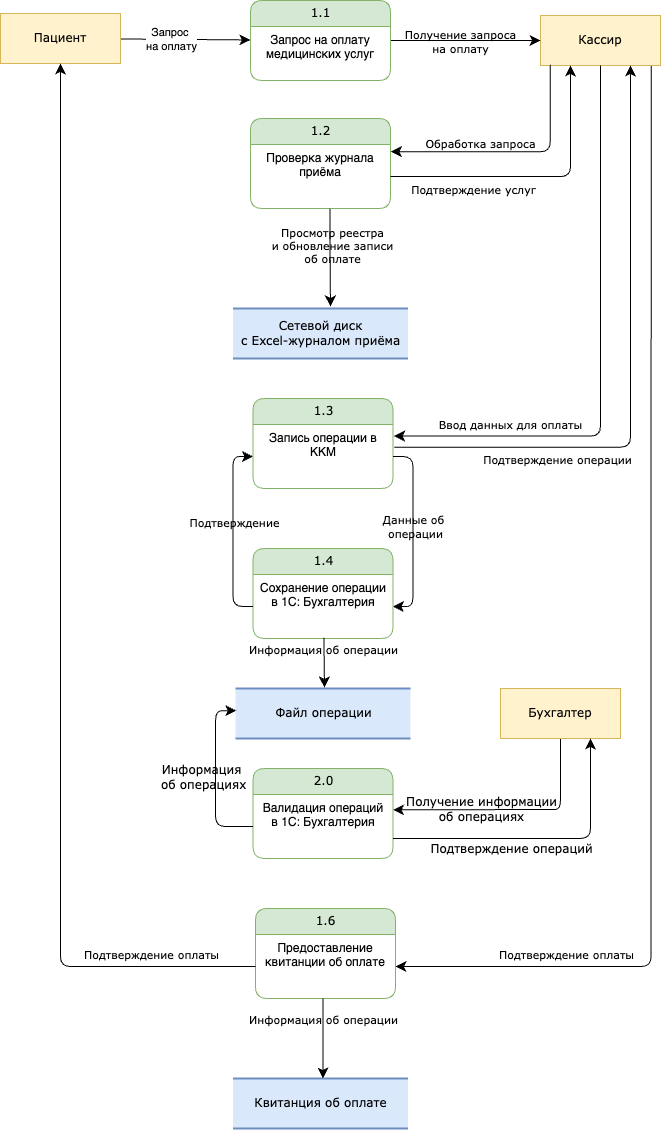

The diagram above was exported from draw.io. Its source (the exported page's mxGraphModel, read from the mxfile embedded in the PNG):
<mxGraphModel dx="1106" dy="839" grid="1" gridSize="10" guides="1" tooltips="1" connect="1" arrows="1" fold="1" page="1" pageScale="1" pageWidth="1169" pageHeight="827" math="0" shadow="0">
  <root>
    <mxCell id="0" />
    <mxCell id="1" parent="0" />
    <mxCell id="pziBqsUNoBJq1UlW18Ev-1" style="edgeStyle=orthogonalEdgeStyle;shape=connector;rounded=1;orthogonalLoop=1;jettySize=auto;html=1;entryX=1;entryY=0.5;entryDx=0;entryDy=0;strokeColor=default;align=center;verticalAlign=middle;fontFamily=Verdana;fontSize=12;fontColor=default;labelBackgroundColor=none;startFill=0;startSize=8;endArrow=classic;endFill=1;endSize=8;exitX=0.922;exitY=0.992;exitDx=0;exitDy=0;exitPerimeter=0;" edge="1" parent="1" source="pziBqsUNoBJq1UlW18Ev-3" target="pziBqsUNoBJq1UlW18Ev-16">
      <mxGeometry relative="1" as="geometry" />
    </mxCell>
    <mxCell id="pziBqsUNoBJq1UlW18Ev-2" value="Подтверждение оплаты" style="edgeLabel;html=1;align=center;verticalAlign=middle;resizable=0;points=[];fontFamily=Verdana;fontSize=11;fontColor=default;labelBackgroundColor=none;" vertex="1" connectable="0" parent="pziBqsUNoBJq1UlW18Ev-1">
      <mxGeometry x="0.7705" relative="1" as="geometry">
        <mxPoint x="38" y="-13" as="offset" />
      </mxGeometry>
    </mxCell>
    <mxCell id="pziBqsUNoBJq1UlW18Ev-3" value="Кассир" style="whiteSpace=wrap;html=1;rounded=0;shadow=0;comic=0;labelBackgroundColor=none;strokeWidth=1;fontFamily=Verdana;fontSize=12;align=center;fillColor=#fff2cc;strokeColor=#d6b656;" vertex="1" parent="1">
      <mxGeometry x="720" y="57" width="120" height="50" as="geometry" />
    </mxCell>
    <mxCell id="pziBqsUNoBJq1UlW18Ev-4" style="edgeStyle=none;html=1;labelBackgroundColor=none;startFill=0;startSize=8;endFill=1;endSize=8;fontFamily=Verdana;fontSize=12;" edge="1" parent="1" source="pziBqsUNoBJq1UlW18Ev-6" target="pziBqsUNoBJq1UlW18Ev-9">
      <mxGeometry relative="1" as="geometry" />
    </mxCell>
    <mxCell id="pziBqsUNoBJq1UlW18Ev-5" value="Запрос&amp;nbsp;&lt;div&gt;на оплату&lt;/div&gt;" style="edgeLabel;html=1;align=center;verticalAlign=middle;resizable=0;points=[];" vertex="1" connectable="0" parent="pziBqsUNoBJq1UlW18Ev-4">
      <mxGeometry x="-0.228" relative="1" as="geometry">
        <mxPoint as="offset" />
      </mxGeometry>
    </mxCell>
    <mxCell id="pziBqsUNoBJq1UlW18Ev-6" value="Пациент" style="whiteSpace=wrap;html=1;rounded=0;shadow=0;comic=0;labelBackgroundColor=none;strokeWidth=1;fontFamily=Verdana;fontSize=12;align=center;fillColor=#fff2cc;strokeColor=#d6b656;" vertex="1" parent="1">
      <mxGeometry x="180" y="55" width="120" height="50" as="geometry" />
    </mxCell>
    <mxCell id="pziBqsUNoBJq1UlW18Ev-7" style="edgeStyle=none;html=1;labelBackgroundColor=none;startFill=0;startSize=8;endFill=1;endSize=8;fontFamily=Verdana;fontSize=12;" edge="1" parent="1" source="pziBqsUNoBJq1UlW18Ev-9" target="pziBqsUNoBJq1UlW18Ev-3">
      <mxGeometry relative="1" as="geometry" />
    </mxCell>
    <mxCell id="pziBqsUNoBJq1UlW18Ev-8" value="Получение запроса&lt;div&gt;на оплату&lt;/div&gt;" style="edgeLabel;html=1;align=center;verticalAlign=middle;resizable=0;points=[];fontFamily=Verdana;fontSize=11;fontColor=default;labelBackgroundColor=none;" vertex="1" connectable="0" parent="pziBqsUNoBJq1UlW18Ev-7">
      <mxGeometry x="-0.0762" relative="1" as="geometry">
        <mxPoint as="offset" />
      </mxGeometry>
    </mxCell>
    <mxCell id="pziBqsUNoBJq1UlW18Ev-9" value="1.1" style="swimlane;html=1;fontStyle=0;childLayout=stackLayout;horizontal=1;startSize=26;fillColor=#d5e8d4;horizontalStack=0;resizeParent=1;resizeLast=0;collapsible=1;marginBottom=0;swimlaneFillColor=#ffffff;align=center;rounded=1;shadow=0;comic=0;labelBackgroundColor=none;strokeWidth=1;fontFamily=Verdana;fontSize=12;strokeColor=#82b366;" vertex="1" parent="1">
      <mxGeometry x="430" y="42" width="140" height="80" as="geometry">
        <mxRectangle x="430" y="42" width="60" height="30" as="alternateBounds" />
      </mxGeometry>
    </mxCell>
    <mxCell id="pziBqsUNoBJq1UlW18Ev-10" value="Запрос на оплату&lt;div&gt;медицинских услуг&lt;/div&gt;" style="text;html=1;strokeColor=none;fillColor=none;spacingLeft=4;spacingRight=4;whiteSpace=wrap;overflow=hidden;rotatable=0;points=[[0,0.5],[1,0.5]];portConstraint=eastwest;align=center;" vertex="1" parent="pziBqsUNoBJq1UlW18Ev-9">
      <mxGeometry y="26" width="140" height="54" as="geometry" />
    </mxCell>
    <mxCell id="pziBqsUNoBJq1UlW18Ev-11" style="edgeStyle=orthogonalEdgeStyle;html=1;labelBackgroundColor=none;startFill=0;startSize=8;endFill=1;endSize=8;fontFamily=Verdana;fontSize=12;exitX=0.082;exitY=0.984;exitDx=0;exitDy=0;entryX=1.002;entryY=0.113;entryDx=0;entryDy=0;entryPerimeter=0;exitPerimeter=0;" edge="1" parent="1" source="pziBqsUNoBJq1UlW18Ev-3" target="pziBqsUNoBJq1UlW18Ev-14">
      <mxGeometry relative="1" as="geometry">
        <Array as="points">
          <mxPoint x="730" y="193" />
        </Array>
        <mxPoint x="600" y="200" as="targetPoint" />
      </mxGeometry>
    </mxCell>
    <mxCell id="pziBqsUNoBJq1UlW18Ev-12" value="Обработка запроса&lt;div&gt;&lt;br&gt;&lt;/div&gt;" style="edgeLabel;html=1;align=center;verticalAlign=middle;resizable=0;points=[];fontFamily=Verdana;fontSize=11;fontColor=default;labelBackgroundColor=none;" vertex="1" connectable="0" parent="pziBqsUNoBJq1UlW18Ev-11">
      <mxGeometry x="0.2837" y="-2" relative="1" as="geometry">
        <mxPoint as="offset" />
      </mxGeometry>
    </mxCell>
    <mxCell id="pziBqsUNoBJq1UlW18Ev-13" value="1.2" style="swimlane;html=1;fontStyle=0;childLayout=stackLayout;horizontal=1;startSize=26;fillColor=#d5e8d4;horizontalStack=0;resizeParent=1;resizeLast=0;collapsible=1;marginBottom=0;swimlaneFillColor=#ffffff;align=center;rounded=1;shadow=0;comic=0;labelBackgroundColor=none;strokeWidth=1;fontFamily=Verdana;fontSize=12;strokeColor=#82b366;" vertex="1" parent="1">
      <mxGeometry x="430" y="160" width="140" height="90" as="geometry">
        <mxRectangle x="430" y="42" width="60" height="30" as="alternateBounds" />
      </mxGeometry>
    </mxCell>
    <mxCell id="pziBqsUNoBJq1UlW18Ev-14" value="Проверка журнала приёма" style="text;html=1;strokeColor=none;fillColor=none;spacingLeft=4;spacingRight=4;whiteSpace=wrap;overflow=hidden;rotatable=0;points=[[0,0.5],[1,0.5]];portConstraint=eastwest;align=center;" vertex="1" parent="pziBqsUNoBJq1UlW18Ev-13">
      <mxGeometry y="26" width="140" height="64" as="geometry" />
    </mxCell>
    <mxCell id="pziBqsUNoBJq1UlW18Ev-15" value="1.6" style="swimlane;html=1;fontStyle=0;childLayout=stackLayout;horizontal=1;startSize=26;fillColor=#d5e8d4;horizontalStack=0;resizeParent=1;resizeLast=0;collapsible=1;marginBottom=0;swimlaneFillColor=#ffffff;align=center;rounded=1;shadow=0;comic=0;labelBackgroundColor=none;strokeWidth=1;fontFamily=Verdana;fontSize=12;strokeColor=#82b366;" vertex="1" parent="1">
      <mxGeometry x="435" y="950" width="140" height="90" as="geometry">
        <mxRectangle x="430" y="42" width="60" height="30" as="alternateBounds" />
      </mxGeometry>
    </mxCell>
    <mxCell id="pziBqsUNoBJq1UlW18Ev-16" value="Предоставление квитанции об оплате" style="text;html=1;strokeColor=none;fillColor=none;spacingLeft=4;spacingRight=4;whiteSpace=wrap;overflow=hidden;rotatable=0;points=[[0,0.5],[1,0.5]];portConstraint=eastwest;align=center;" vertex="1" parent="pziBqsUNoBJq1UlW18Ev-15">
      <mxGeometry y="26" width="140" height="64" as="geometry" />
    </mxCell>
    <mxCell id="pziBqsUNoBJq1UlW18Ev-36" style="edgeStyle=orthogonalEdgeStyle;html=1;labelBackgroundColor=none;startFill=0;startSize=8;endFill=1;endSize=8;fontFamily=Verdana;fontSize=12;" edge="1" parent="pziBqsUNoBJq1UlW18Ev-15">
      <mxGeometry relative="1" as="geometry">
        <Array as="points">
          <mxPoint x="67.97000000000003" y="90" />
          <mxPoint x="66.97000000000003" y="150" />
        </Array>
        <mxPoint x="67.5" y="90" as="sourcePoint" />
        <mxPoint x="67.5" y="170" as="targetPoint" />
      </mxGeometry>
    </mxCell>
    <mxCell id="pziBqsUNoBJq1UlW18Ev-37" value="&lt;div&gt;Информация об операции&lt;/div&gt;" style="edgeLabel;html=1;align=center;verticalAlign=middle;resizable=0;points=[];fontFamily=Verdana;fontSize=11;fontColor=default;labelBackgroundColor=none;" vertex="1" connectable="0" parent="pziBqsUNoBJq1UlW18Ev-36">
      <mxGeometry x="0.0129" y="-3" relative="1" as="geometry">
        <mxPoint x="3" y="-20" as="offset" />
      </mxGeometry>
    </mxCell>
    <mxCell id="pziBqsUNoBJq1UlW18Ev-17" style="edgeStyle=orthogonalEdgeStyle;shape=connector;rounded=1;orthogonalLoop=1;jettySize=auto;html=1;entryX=0.5;entryY=1;entryDx=0;entryDy=0;strokeColor=default;align=center;verticalAlign=middle;fontFamily=Verdana;fontSize=12;fontColor=default;labelBackgroundColor=none;startFill=0;startSize=8;endArrow=classic;endFill=1;endSize=8;" edge="1" parent="1" source="pziBqsUNoBJq1UlW18Ev-16" target="pziBqsUNoBJq1UlW18Ev-6">
      <mxGeometry relative="1" as="geometry" />
    </mxCell>
    <mxCell id="pziBqsUNoBJq1UlW18Ev-18" value="Подтверждение оплаты" style="edgeLabel;html=1;align=center;verticalAlign=middle;resizable=0;points=[];fontFamily=Verdana;fontSize=11;fontColor=default;labelBackgroundColor=none;" vertex="1" connectable="0" parent="pziBqsUNoBJq1UlW18Ev-17">
      <mxGeometry x="-0.3929" y="-4" relative="1" as="geometry">
        <mxPoint x="86" y="125" as="offset" />
      </mxGeometry>
    </mxCell>
    <mxCell id="pziBqsUNoBJq1UlW18Ev-19" value="Сетевой диск&lt;div&gt;с Excel-журналом приёма&lt;/div&gt;" style="html=1;rounded=0;shadow=0;comic=0;labelBackgroundColor=none;strokeWidth=2;fontFamily=Verdana;fontSize=12;align=center;shape=mxgraph.ios7ui.horLines;fillColor=#dae8fc;strokeColor=#6c8ebf;" vertex="1" parent="1">
      <mxGeometry x="412.5" y="350" width="175" height="50" as="geometry" />
    </mxCell>
    <mxCell id="pziBqsUNoBJq1UlW18Ev-20" style="edgeStyle=orthogonalEdgeStyle;html=1;labelBackgroundColor=none;startFill=0;startSize=8;endFill=1;endSize=8;fontFamily=Verdana;fontSize=12;exitX=0.568;exitY=1.004;exitDx=0;exitDy=0;entryX=0.557;entryY=-0.041;entryDx=0;entryDy=0;entryPerimeter=0;exitPerimeter=0;" edge="1" parent="1" source="pziBqsUNoBJq1UlW18Ev-14" target="pziBqsUNoBJq1UlW18Ev-19">
      <mxGeometry relative="1" as="geometry">
        <Array as="points">
          <mxPoint x="509" y="290" />
          <mxPoint x="510" y="290" />
        </Array>
        <mxPoint x="510" y="260" as="sourcePoint" />
        <mxPoint x="382" y="349" as="targetPoint" />
      </mxGeometry>
    </mxCell>
    <mxCell id="pziBqsUNoBJq1UlW18Ev-21" value="&lt;div&gt;&lt;span style=&quot;background-color: transparent; color: light-dark(rgb(0, 0, 0), rgb(255, 255, 255));&quot;&gt;Просмотр реестра&lt;/span&gt;&lt;/div&gt;&lt;div&gt;&lt;span style=&quot;background-color: transparent; color: light-dark(rgb(0, 0, 0), rgb(255, 255, 255));&quot;&gt;и обновление записи&lt;/span&gt;&lt;/div&gt;&lt;div&gt;&lt;span style=&quot;background-color: transparent; color: light-dark(rgb(0, 0, 0), rgb(255, 255, 255));&quot;&gt;об оплате&lt;/span&gt;&lt;/div&gt;" style="edgeLabel;html=1;align=center;verticalAlign=middle;resizable=0;points=[];fontFamily=Verdana;fontSize=11;fontColor=default;labelBackgroundColor=none;" vertex="1" connectable="0" parent="pziBqsUNoBJq1UlW18Ev-20">
      <mxGeometry x="0.0129" y="-3" relative="1" as="geometry">
        <mxPoint x="5" y="-13" as="offset" />
      </mxGeometry>
    </mxCell>
    <mxCell id="pziBqsUNoBJq1UlW18Ev-22" style="edgeStyle=orthogonalEdgeStyle;shape=connector;rounded=1;orthogonalLoop=1;jettySize=auto;html=1;entryX=0.25;entryY=1;entryDx=0;entryDy=0;strokeColor=default;align=center;verticalAlign=middle;fontFamily=Verdana;fontSize=12;fontColor=default;labelBackgroundColor=none;startFill=0;startSize=8;endArrow=classic;endFill=1;endSize=8;" edge="1" parent="1" source="pziBqsUNoBJq1UlW18Ev-14" target="pziBqsUNoBJq1UlW18Ev-3">
      <mxGeometry relative="1" as="geometry" />
    </mxCell>
    <mxCell id="pziBqsUNoBJq1UlW18Ev-23" value="Подтверждение услуг" style="edgeLabel;html=1;align=center;verticalAlign=middle;resizable=0;points=[];fontFamily=Verdana;fontSize=11;fontColor=default;labelBackgroundColor=none;" vertex="1" connectable="0" parent="pziBqsUNoBJq1UlW18Ev-22">
      <mxGeometry x="-0.514" y="1" relative="1" as="geometry">
        <mxPoint x="12" y="13" as="offset" />
      </mxGeometry>
    </mxCell>
    <mxCell id="pziBqsUNoBJq1UlW18Ev-24" value="1.3" style="swimlane;html=1;fontStyle=0;childLayout=stackLayout;horizontal=1;startSize=26;fillColor=#d5e8d4;horizontalStack=0;resizeParent=1;resizeLast=0;collapsible=1;marginBottom=0;swimlaneFillColor=#ffffff;align=center;rounded=1;shadow=0;comic=0;labelBackgroundColor=none;strokeWidth=1;fontFamily=Verdana;fontSize=12;strokeColor=#82b366;" vertex="1" parent="1">
      <mxGeometry x="432.5" y="440" width="140" height="90" as="geometry">
        <mxRectangle x="430" y="42" width="60" height="30" as="alternateBounds" />
      </mxGeometry>
    </mxCell>
    <mxCell id="pziBqsUNoBJq1UlW18Ev-25" value="Запись операции в ККМ" style="text;html=1;strokeColor=none;fillColor=none;spacingLeft=4;spacingRight=4;whiteSpace=wrap;overflow=hidden;rotatable=0;points=[[0,0.5],[1,0.5]];portConstraint=eastwest;align=center;" vertex="1" parent="pziBqsUNoBJq1UlW18Ev-24">
      <mxGeometry y="26" width="140" height="64" as="geometry" />
    </mxCell>
    <mxCell id="pziBqsUNoBJq1UlW18Ev-26" style="edgeStyle=orthogonalEdgeStyle;html=1;labelBackgroundColor=none;startFill=0;startSize=8;endFill=1;endSize=8;fontFamily=Verdana;fontSize=12;exitX=0.5;exitY=1;exitDx=0;exitDy=0;entryX=1.008;entryY=0.181;entryDx=0;entryDy=0;entryPerimeter=0;" edge="1" parent="1" source="pziBqsUNoBJq1UlW18Ev-3" target="pziBqsUNoBJq1UlW18Ev-25">
      <mxGeometry relative="1" as="geometry">
        <Array as="points">
          <mxPoint x="780" y="478" />
        </Array>
        <mxPoint x="580" y="203" as="targetPoint" />
        <mxPoint x="740" y="116" as="sourcePoint" />
      </mxGeometry>
    </mxCell>
    <mxCell id="pziBqsUNoBJq1UlW18Ev-27" value="&lt;div&gt;Ввод данных для оплаты&lt;/div&gt;" style="edgeLabel;html=1;align=center;verticalAlign=middle;resizable=0;points=[];fontFamily=Verdana;fontSize=11;fontColor=default;labelBackgroundColor=none;" vertex="1" connectable="0" parent="pziBqsUNoBJq1UlW18Ev-26">
      <mxGeometry x="0.2837" y="-2" relative="1" as="geometry">
        <mxPoint x="-91" y="-10" as="offset" />
      </mxGeometry>
    </mxCell>
    <mxCell id="pziBqsUNoBJq1UlW18Ev-29" value="1.4" style="swimlane;html=1;fontStyle=0;childLayout=stackLayout;horizontal=1;startSize=26;fillColor=#d5e8d4;horizontalStack=0;resizeParent=1;resizeLast=0;collapsible=1;marginBottom=0;swimlaneFillColor=#ffffff;align=center;rounded=1;shadow=0;comic=0;labelBackgroundColor=none;strokeWidth=1;fontFamily=Verdana;fontSize=12;strokeColor=#82b366;" vertex="1" parent="1">
      <mxGeometry x="432.5" y="590" width="140" height="90" as="geometry">
        <mxRectangle x="430" y="42" width="60" height="30" as="alternateBounds" />
      </mxGeometry>
    </mxCell>
    <mxCell id="pziBqsUNoBJq1UlW18Ev-30" value="Сохранение операции&lt;div&gt;в 1С: Бухгалтерия&lt;/div&gt;" style="text;html=1;strokeColor=none;fillColor=none;spacingLeft=4;spacingRight=4;whiteSpace=wrap;overflow=hidden;rotatable=0;points=[[0,0.5],[1,0.5]];portConstraint=eastwest;align=center;" vertex="1" parent="pziBqsUNoBJq1UlW18Ev-29">
      <mxGeometry y="26" width="140" height="64" as="geometry" />
    </mxCell>
    <mxCell id="pziBqsUNoBJq1UlW18Ev-31" style="edgeStyle=orthogonalEdgeStyle;shape=connector;rounded=1;orthogonalLoop=1;jettySize=auto;html=1;entryX=1;entryY=0.5;entryDx=0;entryDy=0;strokeColor=default;align=center;verticalAlign=middle;fontFamily=Verdana;fontSize=12;fontColor=default;labelBackgroundColor=none;startFill=0;startSize=8;endArrow=classic;endFill=1;endSize=8;exitX=1;exitY=0.5;exitDx=0;exitDy=0;" edge="1" parent="1" source="pziBqsUNoBJq1UlW18Ev-25" target="pziBqsUNoBJq1UlW18Ev-30">
      <mxGeometry relative="1" as="geometry" />
    </mxCell>
    <mxCell id="pziBqsUNoBJq1UlW18Ev-32" value="Данные об&amp;nbsp;&lt;div&gt;операции&lt;/div&gt;" style="edgeLabel;html=1;align=center;verticalAlign=middle;resizable=0;points=[];fontFamily=Verdana;fontSize=11;fontColor=default;labelBackgroundColor=none;" vertex="1" connectable="0" parent="pziBqsUNoBJq1UlW18Ev-31">
      <mxGeometry x="-0.0632" y="2" relative="1" as="geometry">
        <mxPoint as="offset" />
      </mxGeometry>
    </mxCell>
    <mxCell id="pziBqsUNoBJq1UlW18Ev-33" style="edgeStyle=orthogonalEdgeStyle;shape=connector;rounded=1;orthogonalLoop=1;jettySize=auto;html=1;entryX=0.75;entryY=1;entryDx=0;entryDy=0;strokeColor=default;align=center;verticalAlign=middle;fontFamily=Verdana;fontSize=12;fontColor=default;labelBackgroundColor=none;startFill=0;startSize=8;endArrow=classic;endFill=1;endSize=8;exitX=1.009;exitY=0.354;exitDx=0;exitDy=0;exitPerimeter=0;" edge="1" parent="1" source="pziBqsUNoBJq1UlW18Ev-25" target="pziBqsUNoBJq1UlW18Ev-3">
      <mxGeometry relative="1" as="geometry">
        <mxPoint x="580" y="228" as="sourcePoint" />
        <mxPoint x="760" y="117" as="targetPoint" />
      </mxGeometry>
    </mxCell>
    <mxCell id="pziBqsUNoBJq1UlW18Ev-34" value="Подтверждение операции" style="edgeLabel;html=1;align=center;verticalAlign=middle;resizable=0;points=[];fontFamily=Verdana;fontSize=11;fontColor=default;labelBackgroundColor=none;" vertex="1" connectable="0" parent="pziBqsUNoBJq1UlW18Ev-33">
      <mxGeometry x="-0.514" y="1" relative="1" as="geometry">
        <mxPoint x="12" y="13" as="offset" />
      </mxGeometry>
    </mxCell>
    <mxCell id="pziBqsUNoBJq1UlW18Ev-35" value="Квитанция об оплате" style="html=1;rounded=0;shadow=0;comic=0;labelBackgroundColor=none;strokeWidth=2;fontFamily=Verdana;fontSize=12;align=center;shape=mxgraph.ios7ui.horLines;fillColor=#dae8fc;strokeColor=#6c8ebf;" vertex="1" parent="1">
      <mxGeometry x="412.5" y="1120" width="175" height="50" as="geometry" />
    </mxCell>
    <mxCell id="pziBqsUNoBJq1UlW18Ev-40" style="edgeStyle=orthogonalEdgeStyle;shape=connector;rounded=1;orthogonalLoop=1;jettySize=auto;html=1;entryX=0;entryY=0.5;entryDx=0;entryDy=0;strokeColor=default;align=center;verticalAlign=middle;fontFamily=Verdana;fontSize=12;fontColor=default;labelBackgroundColor=none;startFill=0;startSize=8;endArrow=classic;endFill=1;endSize=8;" edge="1" parent="1" source="pziBqsUNoBJq1UlW18Ev-30" target="pziBqsUNoBJq1UlW18Ev-25">
      <mxGeometry relative="1" as="geometry" />
    </mxCell>
    <mxCell id="pziBqsUNoBJq1UlW18Ev-41" value="Подтверждение" style="edgeLabel;html=1;align=center;verticalAlign=middle;resizable=0;points=[];fontFamily=Verdana;fontSize=11;fontColor=default;labelBackgroundColor=none;" vertex="1" connectable="0" parent="pziBqsUNoBJq1UlW18Ev-40">
      <mxGeometry x="0.0967" y="-1" relative="1" as="geometry">
        <mxPoint as="offset" />
      </mxGeometry>
    </mxCell>
    <mxCell id="pziBqsUNoBJq1UlW18Ev-42" value="Файл операции" style="html=1;rounded=0;shadow=0;comic=0;labelBackgroundColor=none;strokeWidth=2;fontFamily=Verdana;fontSize=12;align=center;shape=mxgraph.ios7ui.horLines;fillColor=#dae8fc;strokeColor=#6c8ebf;" vertex="1" parent="1">
      <mxGeometry x="415" y="730" width="175" height="50" as="geometry" />
    </mxCell>
    <mxCell id="pziBqsUNoBJq1UlW18Ev-43" style="edgeStyle=orthogonalEdgeStyle;html=1;labelBackgroundColor=none;startFill=0;startSize=8;endFill=1;endSize=8;fontFamily=Verdana;fontSize=12;exitX=0.507;exitY=0.987;exitDx=0;exitDy=0;exitPerimeter=0;" edge="1" parent="1" source="pziBqsUNoBJq1UlW18Ev-30">
      <mxGeometry relative="1" as="geometry">
        <Array as="points">
          <mxPoint x="504" y="690" />
          <mxPoint x="504" y="690" />
        </Array>
        <mxPoint x="520" y="260" as="sourcePoint" />
        <mxPoint x="504" y="729" as="targetPoint" />
      </mxGeometry>
    </mxCell>
    <mxCell id="pziBqsUNoBJq1UlW18Ev-44" value="Информация об операции" style="edgeLabel;html=1;align=center;verticalAlign=middle;resizable=0;points=[];fontFamily=Verdana;fontSize=11;fontColor=default;labelBackgroundColor=none;" vertex="1" connectable="0" parent="pziBqsUNoBJq1UlW18Ev-43">
      <mxGeometry x="0.0129" y="-3" relative="1" as="geometry">
        <mxPoint x="2" y="-13" as="offset" />
      </mxGeometry>
    </mxCell>
    <mxCell id="pziBqsUNoBJq1UlW18Ev-49" style="edgeStyle=orthogonalEdgeStyle;shape=connector;rounded=1;orthogonalLoop=1;jettySize=auto;html=1;entryX=1.001;entryY=0.24;entryDx=0;entryDy=0;strokeColor=default;align=center;verticalAlign=middle;fontFamily=Verdana;fontSize=12;fontColor=default;labelBackgroundColor=none;startFill=0;startSize=8;endArrow=classic;endFill=1;endSize=8;entryPerimeter=0;" edge="1" parent="1" source="pziBqsUNoBJq1UlW18Ev-46" target="pziBqsUNoBJq1UlW18Ev-48">
      <mxGeometry relative="1" as="geometry">
        <Array as="points">
          <mxPoint x="740" y="851" />
          <mxPoint x="730" y="851" />
        </Array>
      </mxGeometry>
    </mxCell>
    <mxCell id="pziBqsUNoBJq1UlW18Ev-51" value="Получение информации&lt;div&gt;об операциях&lt;/div&gt;" style="edgeLabel;html=1;align=center;verticalAlign=middle;resizable=0;points=[];fontFamily=Verdana;fontSize=12;fontColor=default;labelBackgroundColor=none;" vertex="1" connectable="0" parent="pziBqsUNoBJq1UlW18Ev-49">
      <mxGeometry x="0.4848" y="-1" relative="1" as="geometry">
        <mxPoint x="26" as="offset" />
      </mxGeometry>
    </mxCell>
    <mxCell id="pziBqsUNoBJq1UlW18Ev-46" value="Бухгалтер" style="whiteSpace=wrap;html=1;rounded=0;shadow=0;comic=0;labelBackgroundColor=none;strokeWidth=1;fontFamily=Verdana;fontSize=12;align=center;fillColor=#fff2cc;strokeColor=#d6b656;" vertex="1" parent="1">
      <mxGeometry x="680" y="730" width="120" height="50" as="geometry" />
    </mxCell>
    <mxCell id="pziBqsUNoBJq1UlW18Ev-47" value="2.0" style="swimlane;html=1;fontStyle=0;childLayout=stackLayout;horizontal=1;startSize=26;fillColor=#d5e8d4;horizontalStack=0;resizeParent=1;resizeLast=0;collapsible=1;marginBottom=0;swimlaneFillColor=#ffffff;align=center;rounded=1;shadow=0;comic=0;labelBackgroundColor=none;strokeWidth=1;fontFamily=Verdana;fontSize=12;strokeColor=#82b366;" vertex="1" parent="1">
      <mxGeometry x="432.5" y="810" width="140" height="90" as="geometry">
        <mxRectangle x="430" y="42" width="60" height="30" as="alternateBounds" />
      </mxGeometry>
    </mxCell>
    <mxCell id="pziBqsUNoBJq1UlW18Ev-48" value="Валидация операций&lt;div&gt;в 1С: Бухгалтерия&lt;/div&gt;" style="text;html=1;strokeColor=none;fillColor=none;spacingLeft=4;spacingRight=4;whiteSpace=wrap;overflow=hidden;rotatable=0;points=[[0,0.5],[1,0.5]];portConstraint=eastwest;align=center;" vertex="1" parent="pziBqsUNoBJq1UlW18Ev-47">
      <mxGeometry y="26" width="140" height="64" as="geometry" />
    </mxCell>
    <mxCell id="pziBqsUNoBJq1UlW18Ev-50" style="edgeStyle=orthogonalEdgeStyle;shape=connector;rounded=1;orthogonalLoop=1;jettySize=auto;html=1;entryX=0.75;entryY=1;entryDx=0;entryDy=0;strokeColor=default;align=center;verticalAlign=middle;fontFamily=Verdana;fontSize=12;fontColor=default;labelBackgroundColor=none;startFill=0;startSize=8;endArrow=classic;endFill=1;endSize=8;" edge="1" parent="1" source="pziBqsUNoBJq1UlW18Ev-48" target="pziBqsUNoBJq1UlW18Ev-46">
      <mxGeometry relative="1" as="geometry">
        <Array as="points">
          <mxPoint x="770" y="880" />
        </Array>
      </mxGeometry>
    </mxCell>
    <mxCell id="pziBqsUNoBJq1UlW18Ev-52" value="Подтверждение операций" style="edgeLabel;html=1;align=center;verticalAlign=middle;resizable=0;points=[];fontFamily=Verdana;fontSize=12;fontColor=default;labelBackgroundColor=none;" vertex="1" connectable="0" parent="pziBqsUNoBJq1UlW18Ev-50">
      <mxGeometry x="-0.1172" relative="1" as="geometry">
        <mxPoint x="-14" y="10" as="offset" />
      </mxGeometry>
    </mxCell>
    <mxCell id="pziBqsUNoBJq1UlW18Ev-53" style="edgeStyle=orthogonalEdgeStyle;shape=connector;rounded=1;orthogonalLoop=1;jettySize=auto;html=1;entryX=0.004;entryY=0.443;entryDx=0;entryDy=0;entryPerimeter=0;strokeColor=default;align=center;verticalAlign=middle;fontFamily=Verdana;fontSize=12;fontColor=default;labelBackgroundColor=none;startFill=0;startSize=8;endArrow=classic;endFill=1;endSize=8;" edge="1" parent="1" source="pziBqsUNoBJq1UlW18Ev-48" target="pziBqsUNoBJq1UlW18Ev-42">
      <mxGeometry relative="1" as="geometry" />
    </mxCell>
    <mxCell id="pziBqsUNoBJq1UlW18Ev-54" value="Информация&lt;div&gt;&amp;nbsp;об операциях&lt;/div&gt;" style="edgeLabel;html=1;align=center;verticalAlign=middle;resizable=0;points=[];fontFamily=Verdana;fontSize=12;fontColor=default;labelBackgroundColor=none;" vertex="1" connectable="0" parent="pziBqsUNoBJq1UlW18Ev-53">
      <mxGeometry x="0.0004" y="-1" relative="1" as="geometry">
        <mxPoint x="-16" as="offset" />
      </mxGeometry>
    </mxCell>
  </root>
</mxGraphModel>